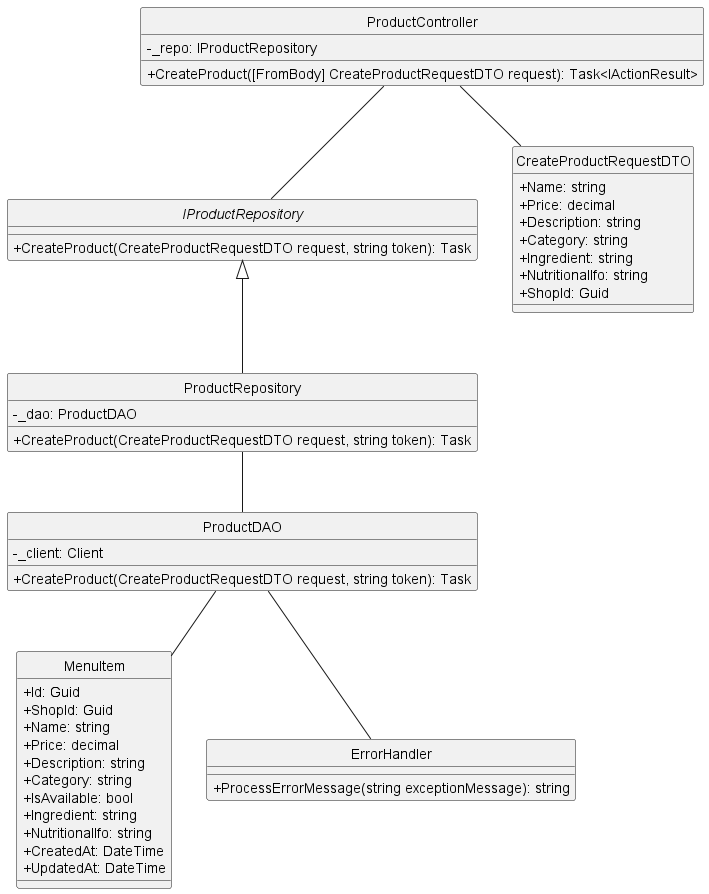

The diagram above was rendered by PlantUML. Its source (embedded in the PNG):
@startuml
hide circle
skinparam classAttributeIconSize 0

' Controller exposing the CreateProduct endpoint
class ProductController {
    - _repo: IProductRepository
    + CreateProduct([FromBody] CreateProductRequestDTO request): Task<IActionResult>
}

' Repository interface declaring CreateProduct
interface IProductRepository {
    + CreateProduct(CreateProductRequestDTO request, string token): Task
}

' Repository implementation that delegates to the DAO
class ProductRepository {
    - _dao: ProductDAO
    + CreateProduct(CreateProductRequestDTO request, string token): Task
}

' Data Access Object handling the database interaction
class ProductDAO {
    - _client: Client
    + CreateProduct(CreateProductRequestDTO request, string token): Task
}

' Data Transfer Object carrying product details for creation
class CreateProductRequestDTO {
    + Name: string
    + Price: decimal
    + Description: string
    + Category: string
    + Ingredient: string
    + NutritionalIfo: string
    + ShopId: Guid
}

' Domain model representing a product in the system
class MenuItem {
    + Id: Guid
    + ShopId: Guid
    + Name: string
    + Price: decimal
    + Description: string
    + Category: string
    + IsAvailable: bool
    + Ingredient: string
    + NutritionalIfo: string
    + CreatedAt: DateTime
    + UpdatedAt: DateTime
}

' Utility class for error handling
class ErrorHandler {
    + ProcessErrorMessage(string exceptionMessage): string
}

' Relationships
ProductController -- IProductRepository
ProductController -- CreateProductRequestDTO
IProductRepository <|-- ProductRepository
ProductRepository -- ProductDAO

ProductDAO -- ErrorHandler
ProductDAO -- MenuItem

@enduml